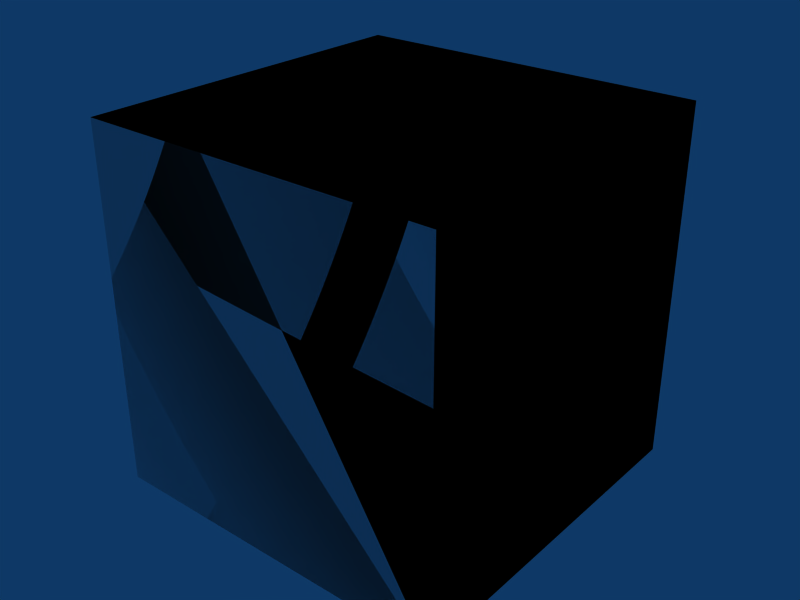 # Source: box-2x2x2.blend  (saved by Blender 2.49.2; exported with 4.5.12 LTS)
import bpy
from mathutils import Matrix  # noqa: F401  (used for matrix-valued properties, if any)

bpy.ops.wm.read_factory_settings(use_empty=True)
scene = bpy.context.scene
scene.name = 'Scene'

# ---- collections
col_collection_1 = bpy.data.collections.new('Collection 1'); scene.collection.children.link(col_collection_1)

# ---- materials (node trees are filled in below, after node groups)
mat_concrete = bpy.data.materials.new('Concrete')

# ---- material node trees

# ---- world
world_world = bpy.data.worlds.new('World'); scene.world = world_world
world_world.color = (0.05656, 0.2208, 0.4)
world_world.use_sun_shadow = False
world_world.sun_shadow_jitter_overblur = 0.0
world_world.cycles.sampling_method = 'MANUAL'
world_world.cycles.sample_map_resolution = 256

# ---- meshes
me_cube_002 = bpy.data.meshes.new('Cube.002')
me_cube_002.from_pydata([(2.0, 2.0, 0.0), (2.0, 0.0, 0.0), (-5.96e-08, 8.941e-08, 0.0), (1.788e-07, 2.0, 0.0), (2.0, 2.0, 2.0), (2.0, -2.98e-07, 2.0), (-1.788e-07, 1.788e-07, 2.0), (2.98e-08, 2.0, 2.0), (2.98e-08, 2.0, 2.0), (-1.788e-07, 1.788e-07, 2.0), (2.0, -2.98e-07, 2.0), (2.0, 2.0, 2.0), (1.788e-07, 2.0, 0.0), (-5.96e-08, 8.941e-08, 0.0), (2.0, 0.0, 0.0), (2.0, 2.0, 0.0), (2.98e-08, 2.0, 2.0), (-1.788e-07, 1.788e-07, 2.0), (2.0, -2.98e-07, 2.0), (2.0, 2.0, 2.0), (1.788e-07, 2.0, 0.0), (-5.96e-08, 8.941e-08, 0.0), (2.0, 0.0, 0.0), (2.0, 2.0, 0.0)], [], [(0, 4, 5, 1), (2, 6, 7, 3), (11, 8, 9, 10), (15, 14, 13, 12), (19, 23, 20, 16), (22, 18, 17, 21)])
_uv = me_cube_002.uv_layers.new(name='UVTex')
_uv.uv.foreach_set('vector', [2.0, 0.0, 2.0, 2.0, 0.0, 2.0, 2.98e-07, 0.0, 18.0, 16.0, 18.0, 18.0, 16.0, 18.0, 16.0, 16.0, 6.0, 6.0, 4.0, 6.0, 4.0, 4.0, 6.0, 4.0, 8.0, 10.0, 8.0, 8.0, 10.0, 8.0, 10.0, 10.0, 20.0, 22.0, 20.0, 20.0, 22.0, 20.0, 22.0, 22.0, 14.0, 12.0, 14.0, 14.0, 12.0, 14.0, 12.0, 12.0])
me_cube_002.materials.append(mat_concrete)
me_cube_002.use_remesh_preserve_volume = False
me_cube_002.use_remesh_preserve_attributes = False
me_cube_002.use_mirror_vertex_groups = False
me_cube_002.update()
me_cube_001 = bpy.data.meshes.new('Cube.001')
me_cube_001.from_pydata([(2.0, 2.0, 0.0), (2.0, 0.0, 0.0), (-1.192e-07, 1.788e-07, 0.0), (3.576e-07, 2.0, 0.0), (2.0, 2.0, 2.0), (2.0, -5.96e-07, 2.0), (-3.576e-07, 3.576e-07, 2.0), (5.96e-08, 2.0, 2.0)], [], [(0, 1, 2, 3), (4, 7, 6, 5), (0, 4, 5, 1), (1, 5, 6, 2), (2, 6, 7, 3), (4, 0, 3, 7)])
me_cube_001.use_remesh_preserve_volume = False
me_cube_001.use_remesh_preserve_attributes = False
me_cube_001.use_mirror_vertex_groups = False
me_cube_001.update()

# ---- objects
ob_cube_002 = bpy.data.objects.new('Cube.002', me_cube_002)
ob_cube_001 = bpy.data.objects.new('Cube.001', me_cube_001)

# ---- transforms, parenting, visibility, modifiers, constraints
ob_cube_002.location = (0.0, 0.0, 0.0)
ob_cube_002.lock_rotations_4d = False
ob_cube_002.empty_display_type = 'ARROWS'
ob_cube_002.lineart.crease_threshold = 0.0
ob_cube_001.location = (0.0, 0.0, 0.0)
ob_cube_001.lock_rotations_4d = False
ob_cube_001.empty_display_type = 'ARROWS'
ob_cube_001.display_type = 'WIRE'
ob_cube_001.lineart.crease_threshold = 0.0

# ---- collection membership
col_collection_1.objects.link(ob_cube_002)
col_collection_1.objects.link(ob_cube_001)

# ---- scene / render settings (as saved in the file)
scene.frame_start = 1; scene.frame_end = 30; scene.frame_set(1)
scene.render.engine = 'BLENDER_EEVEE_NEXT'
scene.render.image_settings.file_format = 'JPEG'
scene.render.image_settings.color_mode = 'RGB'
scene.render.image_settings.compression = 90
scene.render.resolution_x = 800
scene.render.resolution_y = 600
scene.render.pixel_aspect_x = 100.0
scene.render.pixel_aspect_y = 100.0
scene.render.fps = 25
scene.render.dither_intensity = 0.0
scene.render.use_compositing = False
scene.render.use_sequencer = False
scene.render.bake_margin = 2
scene.render.bake_bias = 0.0
scene.render.use_stamp_time = False
scene.render.use_stamp_date = False
scene.render.use_stamp_frame = False
scene.render.use_stamp_camera = False
scene.render.use_stamp_scene = False
scene.render.use_stamp_filename = False
scene.render.use_stamp_render_time = False
scene.render.stamp_font_size = 0
scene.cycles.use_denoising = False
scene.cycles.samples = 10
scene.cycles.sampling_pattern = 'TABULATED_SOBOL'
scene.cycles.light_sampling_threshold = 0.0
scene.cycles.use_adaptive_sampling = False
scene.cycles.use_light_tree = False
scene.cycles.blur_glossy = 0.0
scene.cycles.volume_bounces = 1
scene.cycles.pixel_filter_type = 'GAUSSIAN'
scene.cycles.sample_clamp_indirect = 0.0
scene.view_settings.view_transform = 'Raw'
bpy.context.view_layer.update()

# ---- added for rendering (the .blend has no active camera): camera
cam_auto = bpy.data.cameras.new('AutoCamera')
cam_auto.lens = 50.0
cam_auto.sensor_width = 36.0
cam_auto.clip_end = 1000.0
ob_auto_camera = bpy.data.objects.new('AutoCamera', cam_auto)
scene.collection.objects.link(ob_auto_camera)
ob_auto_camera.location = (4.20507, -2.84609, 3.56406)
ob_auto_camera.rotation_euler = (1.09748, -7.21219e-08, 0.694738)
scene.camera = ob_auto_camera
bpy.context.view_layer.update()
